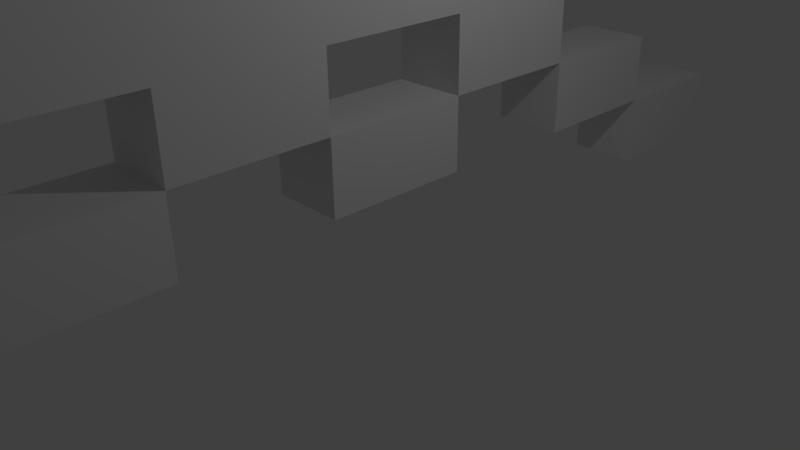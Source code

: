 # Source: octopus.blend  (saved by Blender 2.77.0; exported with 4.5.12 LTS)
import bpy
from mathutils import Matrix  # noqa: F401  (used for matrix-valued properties, if any)

bpy.ops.wm.read_factory_settings(use_empty=True)
scene = bpy.context.scene
scene.name = 'Scene'

# ---- collections
col_collection_1 = bpy.data.collections.new('Collection 1'); scene.collection.children.link(col_collection_1)

# ---- world
world_world = bpy.data.worlds.new('World'); scene.world = world_world
world_world.color = (0.05088, 0.05088, 0.05088)
world_world.use_sun_shadow = False
world_world.sun_shadow_jitter_overblur = 0.0
world_world.cycles.sampling_method = 'MANUAL'

# ---- cameras
cam_camera = bpy.data.cameras.new('Camera')
cam_camera.clip_end = 100.0
cam_camera.lens = 35.0
cam_camera.sensor_width = 32.0
cam_camera.sensor_height = 18.0
cam_camera.ortho_scale = 7.314
cam_camera.dof.focus_distance = 0.0
cam_camera.dof.aperture_fstop = 128.0

# ---- lights
light_lamp = bpy.data.lights.new('Lamp', 'POINT')
light_lamp.transmission_factor = 0.0
light_lamp.cutoff_distance = 30.0
light_lamp.energy = 100.0
light_lamp.shadow_buffer_clip_start = 1.001
light_lamp.shadow_soft_size = 0.1
light_lamp.shadow_maximum_resolution = 0.006
light_lamp.use_absolute_resolution = True

# ---- meshes
me_cube_001 = bpy.data.meshes.new('Cube.001')
me_cube_001.from_pydata([(-0.5, 0.0, 4.0), (-0.5, 0.0, 5.0), (-0.5, 1.0, 4.0), (-0.5, 1.0, 5.0), (0.5, 0.0, 4.0), (0.5, 0.0, 5.0), (0.5, 1.0, 4.0), (0.5, 1.0, 5.0), (-0.5, 0.0, 6.0), (-0.5, 1.0, 6.0), (0.5, 1.0, 6.0), (0.5, 0.0, 6.0), (-0.5, 0.0, 7.0), (-0.5, 1.0, 7.0), (0.5, 1.0, 7.0), (0.5, 0.0, 7.0), (-0.5, 0.0, 8.0), (-0.5, 1.0, 8.0), (0.5, 0.0, 8.0), (-0.5, 2.0, 5.0), (0.5, 2.0, 5.0), (-0.5, 2.0, 6.0), (0.5, 2.0, 6.0), (0.5, 1.0, 8.0), (-0.5, 3.0, 5.0), (0.5, 3.0, 5.0), (0.5, 6.0, 6.0), (0.5, 3.0, 6.0), (-0.5, 2.0, 4.0), (0.5, 2.0, 4.0), (-0.5, 3.0, 4.0), (0.5, 3.0, 4.0), (-0.5, 4.0, 5.0), (0.5, 4.0, 5.0), (-0.5, 4.0, 4.0), (0.5, 4.0, 4.0), (-0.5, 1.0, 3.0), (-0.5, 0.0, 3.0), (0.5, 1.0, 3.0), (0.5, 0.0, 3.0), (-0.5, 2.0, 3.0), (0.5, 2.0, 3.0), (-0.5, 3.0, 3.0), (0.5, 3.0, 3.0), (-0.5, 4.0, 3.0), (0.5, 4.0, 3.0), (0.5, 1.0, 2.0), (-0.5, 1.0, 2.0), (-0.5, 2.0, 2.0), (0.5, 5.0, 0.0), (0.5, 1.0, 1.0), (-0.5, 1.0, 1.0), (0.5, 0.0, 2.0), (-0.5, 0.0, 2.0), (0.5, 0.0, 1.0), (-0.5, 0.0, 1.0), (-0.5, 5.0, 0.0), (0.5, 3.0, 2.0), (-0.5, 6.0, 6.0), (0.5, 2.0, 7.0), (0.5, 5.0, 1.0), (0.5, 5.0, 2.0), (0.5, 6.0, 1.0), (-0.5, 6.0, 1.0), (-0.5, 3.0, 1.0), (0.5, 3.0, 1.0), (-0.5, 4.0, 2.0), (0.5, 4.0, 2.0), (-0.5, 5.0, 1.0), (-0.5, 5.0, 2.0), (0.5, 4.0, 1.0), (-0.5, 4.0, 1.0), (-0.5, 5.0, 5.0), (0.5, 5.0, 5.0), (-0.5, 5.0, 4.0), (0.5, 5.0, 4.0), (-0.5, 5.0, 3.0), (0.5, 5.0, 3.0), (-0.5, 6.0, 5.0), (0.5, 6.0, 5.0), (-0.5, 6.0, 4.0), (0.5, 6.0, 4.0), (-0.5, 6.0, 3.0), (0.5, 6.0, 3.0), (-0.5, 3.0, 6.0), (-0.5, 4.0, 6.0), (-0.5, 5.0, 6.0), (0.5, 5.0, 6.0), (0.5, 4.0, 6.0), (-0.5, 2.0, 7.0), (0.5, 3.0, 7.0), (-0.5, 3.0, 7.0), (-0.5, 4.0, 7.0), (-0.5, 5.0, 7.0), (0.5, 5.0, 7.0), (0.5, 4.0, 7.0), (-0.5, 2.0, 8.0), (0.5, 2.0, 8.0), (0.5, 6.0, 0.0), (0.5, 2.0, 2.0), (-0.5, 3.0, 2.0), (-0.5, 6.0, 0.0), (-0.5, 7.0, 1.0), (0.5, 7.0, 1.0), (-0.5, 7.0, 0.0), (0.5, 7.0, 0.0)], [], [(1, 3, 2, 0), (3, 7, 6, 2), (7, 5, 4, 6), (33, 35, 75, 73), (5, 7, 10, 11), (11, 10, 14, 15), (3, 1, 8, 9), (10, 7, 20, 22), (9, 8, 12, 13), (9, 13, 89, 21), (18, 23, 17, 16), (15, 14, 23, 18), (13, 12, 16, 17), (22, 20, 25, 27), (17, 23, 97, 96), (14, 59, 97, 23), (3, 9, 21, 19), (7, 3, 19, 20), (14, 10, 22, 59), (19, 24, 25, 20), (19, 21, 84, 24), (87, 86, 93, 94), (30, 34, 44, 42), (31, 30, 28, 29), (30, 31, 25, 24), (30, 24, 32, 34), (86, 87, 26, 58), (44, 34, 74, 76), (25, 33, 88, 27), (25, 31, 35, 33), (0, 2, 36, 37), (35, 31, 43, 45), (37, 36, 38, 39), (42, 43, 57, 100), (43, 42, 44, 45), (100, 64, 65, 57), (31, 29, 41, 43), (28, 30, 42, 40), (29, 6, 38, 41), (2, 28, 40, 36), (6, 4, 39, 38), (46, 50, 51, 47), (41, 38, 46, 99), (38, 36, 47, 46), (36, 40, 48, 47), (46, 47, 53, 52), (99, 46, 47, 48), (68, 63, 101, 56), (47, 51, 55, 53), (50, 46, 52, 54), (51, 50, 54, 55), (57, 65, 70, 67), (98, 101, 104, 105), (49, 56, 101, 98), (48, 100, 57, 99), (67, 70, 60, 61), (62, 60, 49, 98), (70, 71, 68, 60), (63, 68, 60, 62), (60, 68, 69, 61), (60, 68, 56, 49), (64, 100, 66, 71), (100, 57, 67, 66), (71, 66, 69, 68), (66, 67, 61, 69), (65, 64, 71, 70), (2, 6, 29, 28), (73, 75, 81, 79), (75, 77, 83, 81), (72, 32, 85, 86), (45, 44, 76, 77), (34, 32, 72, 74), (35, 45, 77, 75), (80, 81, 83, 82), (78, 79, 81, 80), (76, 74, 80, 82), (79, 78, 58, 26), (77, 76, 82, 83), (74, 72, 78, 80), (22, 27, 90, 59), (88, 87, 94, 95), (89, 59, 90, 91), (78, 72, 86, 58), (33, 73, 87, 88), (32, 24, 84, 85), (91, 90, 95, 92), (73, 79, 26, 87), (92, 95, 94, 93), (86, 85, 92, 93), (84, 21, 89, 91), (85, 84, 91, 92), (27, 88, 95, 90), (59, 89, 96, 97), (89, 13, 17, 96), (62, 98, 105, 103), (43, 41, 99, 57), (102, 103, 105, 104), (40, 42, 100, 48), (63, 62, 103, 102), (101, 63, 102, 104)])
me_cube_001.use_remesh_preserve_volume = False
me_cube_001.use_remesh_preserve_attributes = False
me_cube_001.use_mirror_vertex_groups = False
me_cube_001.update()

# ---- objects
ob_cube = bpy.data.objects.new('Cube', me_cube_001)
ob_lamp = bpy.data.objects.new('Lamp', light_lamp)
ob_camera = bpy.data.objects.new('Camera', cam_camera)

# ---- transforms, parenting, visibility, modifiers, constraints
ob_cube.location = (0.0, 0.0, 0.0)
ob_cube.lineart.crease_threshold = 0.0
_m = ob_cube.modifiers.new('Mirror', 'MIRROR')
_m.use_axis = (False, True, False)
ob_lamp.location = (4.076, 1.005, 5.904)
ob_lamp.rotation_euler = (0.6503, 0.05522, 1.866)
ob_lamp.lock_rotations_4d = False
ob_lamp.empty_display_type = 'ARROWS'
ob_lamp.color = (0.0, 0.0, 0.0, 0.0)
ob_lamp.lineart.crease_threshold = 0.0
ob_camera.location = (7.481, -6.508, 5.344)
ob_camera.rotation_euler = (1.109, 0.01082, 0.8149)
ob_camera.lock_rotations_4d = False
ob_camera.empty_display_type = 'ARROWS'
ob_camera.color = (0.0, 0.0, 0.0, 0.0)
ob_camera.display_type = 'WIRE'
ob_camera.lineart.crease_threshold = 0.0

# ---- collection membership
col_collection_1.objects.link(ob_cube)
col_collection_1.objects.link(ob_lamp)
col_collection_1.objects.link(ob_camera)

# ---- scene / render settings (as saved in the file)
scene.camera = ob_camera
scene.frame_start = 1; scene.frame_end = 250; scene.frame_set(1)
scene.render.engine = 'BLENDER_EEVEE_NEXT'
scene.render.resolution_percentage = 50
scene.render.dither_intensity = 0.0
scene.cycles.use_denoising = False
scene.cycles.samples = 128
scene.cycles.sampling_pattern = 'TABULATED_SOBOL'
scene.cycles.light_sampling_threshold = 0.0
scene.cycles.use_adaptive_sampling = False
scene.cycles.use_light_tree = False
scene.cycles.blur_glossy = 0.0
scene.cycles.sample_clamp_indirect = 0.0
scene.view_settings.view_transform = 'Standard'
bpy.context.view_layer.update()
